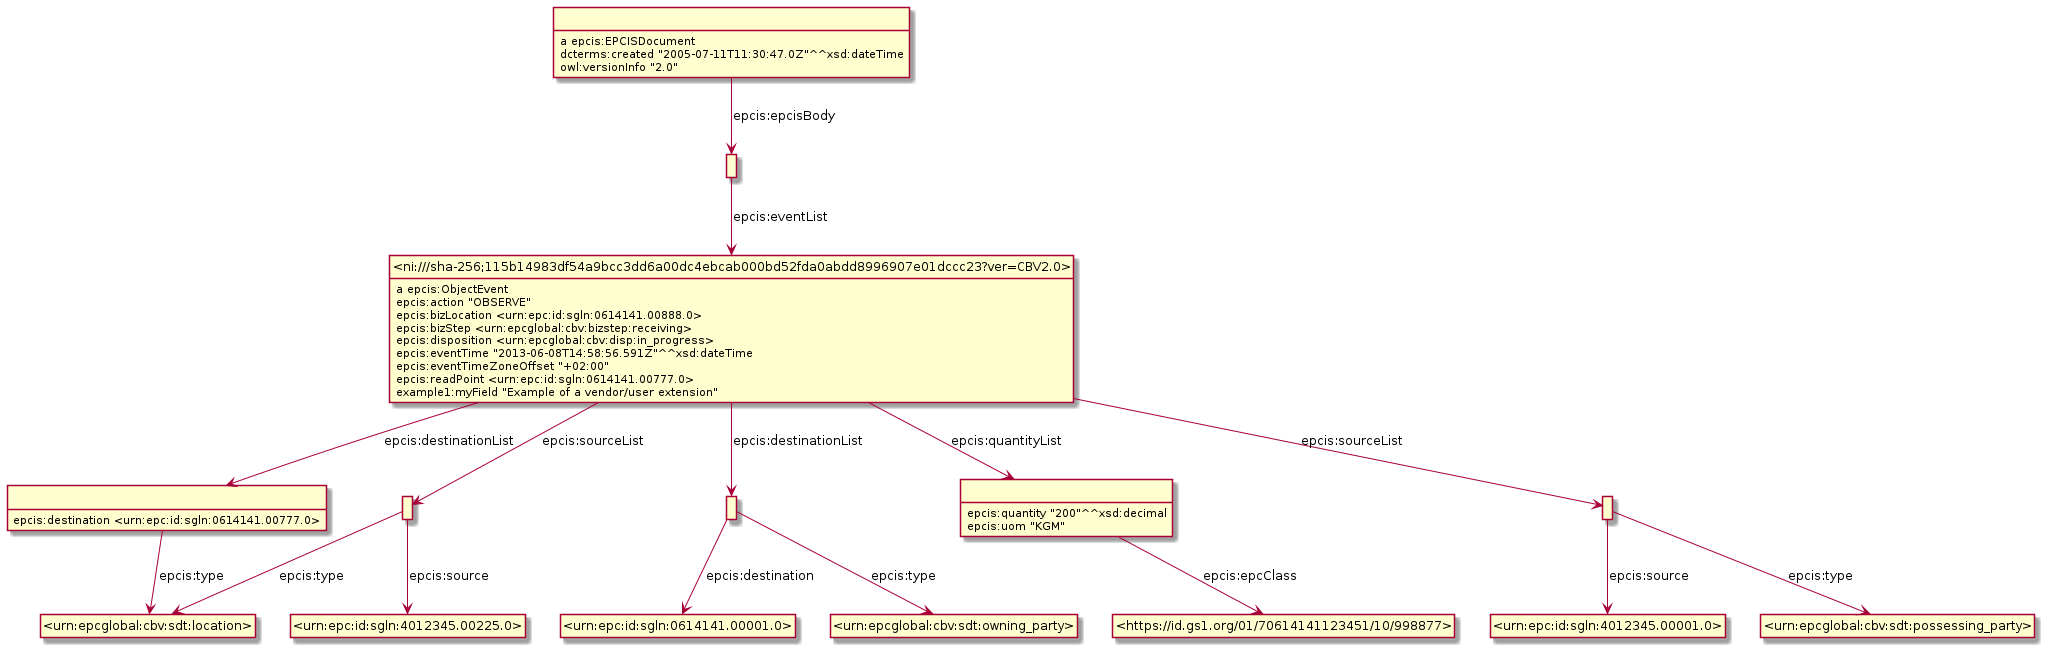

The diagram above was rendered by PlantUML. Its source (embedded in the PNG):
@startuml
hide empty methods
hide empty attributes
hide circle
skinparam classAttributeIconSize 0
class _r1623307964r2_ as " "
class _urn_epcglobal_cbv_sdt_location_ as "<urn:epcglobal:cbv:sdt:location>"
_r1623307964r2_ -down-> _urn_epcglobal_cbv_sdt_location_ : epcis:type
_r1623307964r2_ : epcis:destination <urn:epc:id:sgln:0614141.00777.0>
class _r1623307964r6_ as " "
_r1623307964r6_ -down-> _urn_epcglobal_cbv_sdt_location_ : epcis:type
class _urn_epc_id_sgln_4012345_00225_0_ as "<urn:epc:id:sgln:4012345.00225.0>"
_r1623307964r6_ -down-> _urn_epc_id_sgln_4012345_00225_0_ : epcis:source
class _ni_sha_256_115b14983df54a9bcc3dd6a00dc4ebcab000bd52fda0abdd8996907e01dccc23_ver_CBV2_0_ as "<ni:///sha-256;115b14983df54a9bcc3dd6a00dc4ebcab000bd52fda0abdd8996907e01dccc23?ver=CBV2.0>"
_ni_sha_256_115b14983df54a9bcc3dd6a00dc4ebcab000bd52fda0abdd8996907e01dccc23_ver_CBV2_0_ : a epcis:ObjectEvent
class _r1623307964r3_ as " "
_ni_sha_256_115b14983df54a9bcc3dd6a00dc4ebcab000bd52fda0abdd8996907e01dccc23_ver_CBV2_0_ -down-> _r1623307964r3_ : epcis:destinationList
class _r1623307964r4_ as " "
_ni_sha_256_115b14983df54a9bcc3dd6a00dc4ebcab000bd52fda0abdd8996907e01dccc23_ver_CBV2_0_ -down-> _r1623307964r4_ : epcis:quantityList
_ni_sha_256_115b14983df54a9bcc3dd6a00dc4ebcab000bd52fda0abdd8996907e01dccc23_ver_CBV2_0_ -down-> _r1623307964r6_ : epcis:sourceList
_ni_sha_256_115b14983df54a9bcc3dd6a00dc4ebcab000bd52fda0abdd8996907e01dccc23_ver_CBV2_0_ -down-> _r1623307964r2_ : epcis:destinationList
class _r1623307964r5_ as " "
_ni_sha_256_115b14983df54a9bcc3dd6a00dc4ebcab000bd52fda0abdd8996907e01dccc23_ver_CBV2_0_ -down-> _r1623307964r5_ : epcis:sourceList
_ni_sha_256_115b14983df54a9bcc3dd6a00dc4ebcab000bd52fda0abdd8996907e01dccc23_ver_CBV2_0_ : epcis:action "OBSERVE"
_ni_sha_256_115b14983df54a9bcc3dd6a00dc4ebcab000bd52fda0abdd8996907e01dccc23_ver_CBV2_0_ : epcis:bizLocation <urn:epc:id:sgln:0614141.00888.0>
_ni_sha_256_115b14983df54a9bcc3dd6a00dc4ebcab000bd52fda0abdd8996907e01dccc23_ver_CBV2_0_ : epcis:bizStep <urn:epcglobal:cbv:bizstep:receiving>
_ni_sha_256_115b14983df54a9bcc3dd6a00dc4ebcab000bd52fda0abdd8996907e01dccc23_ver_CBV2_0_ : epcis:disposition <urn:epcglobal:cbv:disp:in_progress>
_ni_sha_256_115b14983df54a9bcc3dd6a00dc4ebcab000bd52fda0abdd8996907e01dccc23_ver_CBV2_0_ : epcis:eventTime "2013-06-08T14:58:56.591Z"^^xsd:dateTime
_ni_sha_256_115b14983df54a9bcc3dd6a00dc4ebcab000bd52fda0abdd8996907e01dccc23_ver_CBV2_0_ : epcis:eventTimeZoneOffset "+02:00"
_ni_sha_256_115b14983df54a9bcc3dd6a00dc4ebcab000bd52fda0abdd8996907e01dccc23_ver_CBV2_0_ : epcis:readPoint <urn:epc:id:sgln:0614141.00777.0>
_ni_sha_256_115b14983df54a9bcc3dd6a00dc4ebcab000bd52fda0abdd8996907e01dccc23_ver_CBV2_0_ : example1:myField "Example of a vendor/user extension"
class _r1623307964r0_ as " "
_r1623307964r0_ : a epcis:EPCISDocument
class _r1623307964r1_ as " "
_r1623307964r0_ -down-> _r1623307964r1_ : epcis:epcisBody
_r1623307964r0_ : dcterms:created "2005-07-11T11:30:47.0Z"^^xsd:dateTime
_r1623307964r0_ : owl:versionInfo "2.0"
class _urn_epc_id_sgln_4012345_00001_0_ as "<urn:epc:id:sgln:4012345.00001.0>"
_r1623307964r5_ -down-> _urn_epc_id_sgln_4012345_00001_0_ : epcis:source
class _urn_epcglobal_cbv_sdt_possessing_party_ as "<urn:epcglobal:cbv:sdt:possessing_party>"
_r1623307964r5_ -down-> _urn_epcglobal_cbv_sdt_possessing_party_ : epcis:type
class _urn_epc_id_sgln_0614141_00001_0_ as "<urn:epc:id:sgln:0614141.00001.0>"
_r1623307964r3_ -down-> _urn_epc_id_sgln_0614141_00001_0_ : epcis:destination
class _urn_epcglobal_cbv_sdt_owning_party_ as "<urn:epcglobal:cbv:sdt:owning_party>"
_r1623307964r3_ -down-> _urn_epcglobal_cbv_sdt_owning_party_ : epcis:type
class _https_id_gs1_org_01_70614141123451_10_998877_ as "<https://id.gs1.org/01/70614141123451/10/998877>"
_r1623307964r4_ -down-> _https_id_gs1_org_01_70614141123451_10_998877_ : epcis:epcClass
_r1623307964r4_ : epcis:quantity "200"^^xsd:decimal
_r1623307964r4_ : epcis:uom "KGM"
_r1623307964r1_ -down-> _ni_sha_256_115b14983df54a9bcc3dd6a00dc4ebcab000bd52fda0abdd8996907e01dccc23_ver_CBV2_0_ : epcis:eventList
@enduml